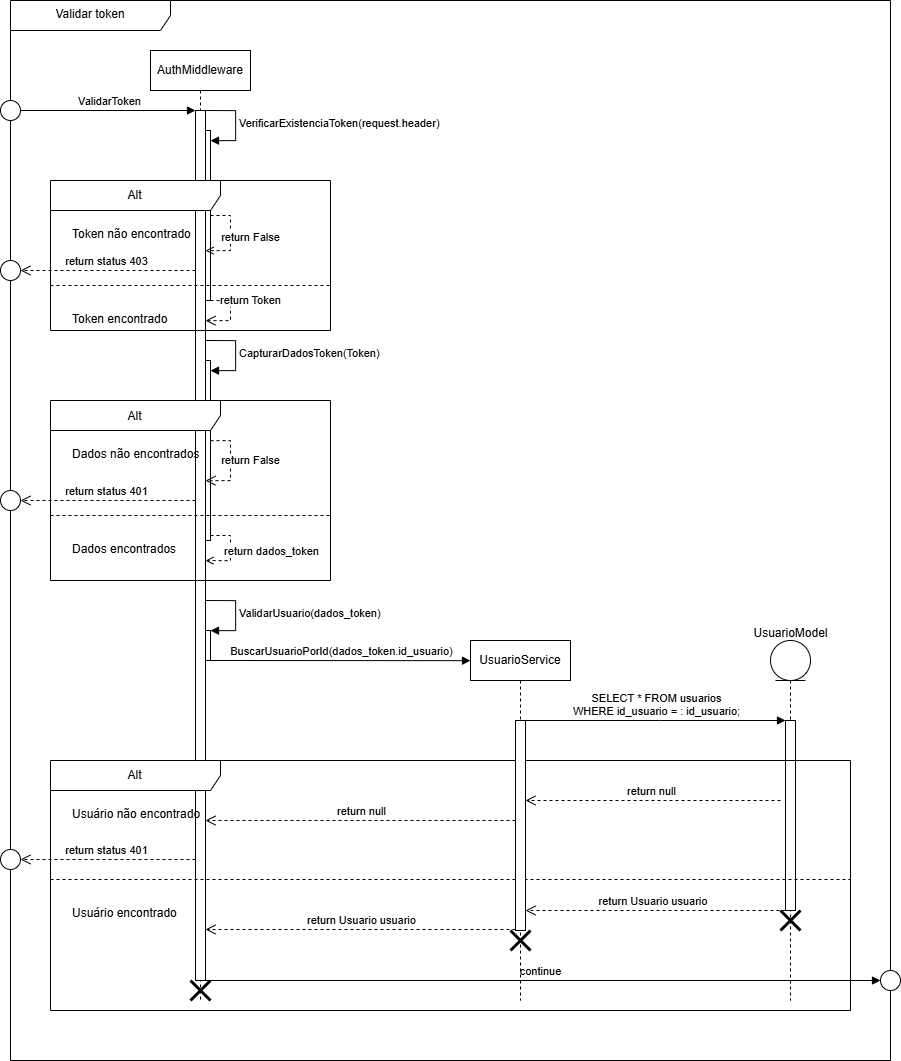

The diagram above was exported from draw.io. Its source (the exported page's mxGraphModel, read from the mxfile embedded in the PNG):
<mxGraphModel dx="2514" dy="1383" grid="1" gridSize="10" guides="1" tooltips="1" connect="1" arrows="1" fold="1" page="1" pageScale="1" pageWidth="850" pageHeight="1100" math="0" shadow="0">
  <root>
    <mxCell id="0" />
    <mxCell id="1" parent="0" />
    <mxCell id="_mHZez3Yvxv0_7N6gRz7-49" value="Validar token" style="shape=umlFrame;whiteSpace=wrap;html=1;pointerEvents=0;recursiveResize=0;container=1;collapsible=0;width=160;" vertex="1" parent="1">
      <mxGeometry x="50" y="50" width="880" height="1060" as="geometry" />
    </mxCell>
    <mxCell id="_mHZez3Yvxv0_7N6gRz7-50" value="AuthMiddleware" style="shape=umlLifeline;perimeter=lifelinePerimeter;whiteSpace=wrap;html=1;container=1;dropTarget=0;collapsible=0;recursiveResize=0;outlineConnect=0;portConstraint=eastwest;newEdgeStyle={&quot;curved&quot;:0,&quot;rounded&quot;:0};" vertex="1" parent="_mHZez3Yvxv0_7N6gRz7-49">
      <mxGeometry x="140" y="50" width="100" height="950" as="geometry" />
    </mxCell>
    <mxCell id="_mHZez3Yvxv0_7N6gRz7-51" value="" style="html=1;points=[[0,0,0,0,5],[0,1,0,0,-5],[1,0,0,0,5],[1,1,0,0,-5]];perimeter=orthogonalPerimeter;outlineConnect=0;targetShapes=umlLifeline;portConstraint=eastwest;newEdgeStyle={&quot;curved&quot;:0,&quot;rounded&quot;:0};" vertex="1" parent="_mHZez3Yvxv0_7N6gRz7-50">
      <mxGeometry x="50" y="580" width="10" height="30" as="geometry" />
    </mxCell>
    <mxCell id="_mHZez3Yvxv0_7N6gRz7-52" style="edgeStyle=orthogonalEdgeStyle;rounded=0;orthogonalLoop=1;jettySize=auto;html=1;curved=0;exitX=1;exitY=1;exitDx=0;exitDy=-5;exitPerimeter=0;endArrow=open;endFill=0;dashed=1;" edge="1" parent="_mHZez3Yvxv0_7N6gRz7-50" source="_mHZez3Yvxv0_7N6gRz7-54" target="_mHZez3Yvxv0_7N6gRz7-56">
      <mxGeometry relative="1" as="geometry">
        <Array as="points">
          <mxPoint x="80" y="485" />
          <mxPoint x="80" y="510" />
        </Array>
      </mxGeometry>
    </mxCell>
    <mxCell id="_mHZez3Yvxv0_7N6gRz7-53" value="return dados_token" style="edgeLabel;html=1;align=center;verticalAlign=middle;resizable=0;points=[];" vertex="1" connectable="0" parent="_mHZez3Yvxv0_7N6gRz7-52">
      <mxGeometry x="-0.0371" y="-1" relative="1" as="geometry">
        <mxPoint x="41" as="offset" />
      </mxGeometry>
    </mxCell>
    <mxCell id="_mHZez3Yvxv0_7N6gRz7-54" value="" style="html=1;points=[[0,0,0,0,5],[0,1,0,0,-5],[1,0,0,0,5],[1,1,0,0,-5]];perimeter=orthogonalPerimeter;outlineConnect=0;targetShapes=umlLifeline;portConstraint=eastwest;newEdgeStyle={&quot;curved&quot;:0,&quot;rounded&quot;:0};" vertex="1" parent="_mHZez3Yvxv0_7N6gRz7-50">
      <mxGeometry x="50" y="310" width="10" height="180" as="geometry" />
    </mxCell>
    <mxCell id="_mHZez3Yvxv0_7N6gRz7-55" value="" style="html=1;points=[[0,0,0,0,5],[0,1,0,0,-5],[1,0,0,0,5],[1,1,0,0,-5]];perimeter=orthogonalPerimeter;outlineConnect=0;targetShapes=umlLifeline;portConstraint=eastwest;newEdgeStyle={&quot;curved&quot;:0,&quot;rounded&quot;:0};" vertex="1" parent="_mHZez3Yvxv0_7N6gRz7-50">
      <mxGeometry x="50" y="80" width="10" height="170" as="geometry" />
    </mxCell>
    <mxCell id="_mHZez3Yvxv0_7N6gRz7-56" value="" style="html=1;points=[[0,0,0,0,5],[0,1,0,0,-5],[1,0,0,0,5],[1,1,0,0,-5]];perimeter=orthogonalPerimeter;outlineConnect=0;targetShapes=umlLifeline;portConstraint=eastwest;newEdgeStyle={&quot;curved&quot;:0,&quot;rounded&quot;:0};" vertex="1" parent="_mHZez3Yvxv0_7N6gRz7-50">
      <mxGeometry x="45" y="60" width="10" height="870" as="geometry" />
    </mxCell>
    <mxCell id="_mHZez3Yvxv0_7N6gRz7-57" style="edgeStyle=orthogonalEdgeStyle;rounded=0;orthogonalLoop=1;jettySize=auto;html=1;curved=0;dashed=1;endArrow=open;endFill=0;" edge="1" parent="_mHZez3Yvxv0_7N6gRz7-50" source="_mHZez3Yvxv0_7N6gRz7-55" target="_mHZez3Yvxv0_7N6gRz7-56">
      <mxGeometry relative="1" as="geometry">
        <Array as="points">
          <mxPoint x="80" y="165" />
          <mxPoint x="80" y="200" />
        </Array>
      </mxGeometry>
    </mxCell>
    <mxCell id="_mHZez3Yvxv0_7N6gRz7-58" value="return False" style="edgeLabel;html=1;align=center;verticalAlign=middle;resizable=0;points=[];" vertex="1" connectable="0" parent="_mHZez3Yvxv0_7N6gRz7-57">
      <mxGeometry x="0.4" relative="1" as="geometry">
        <mxPoint x="21" y="-15" as="offset" />
      </mxGeometry>
    </mxCell>
    <mxCell id="_mHZez3Yvxv0_7N6gRz7-59" value="VerificarExistenciaToken(request.header)" style="html=1;align=left;spacingLeft=2;endArrow=block;rounded=0;edgeStyle=orthogonalEdgeStyle;curved=0;rounded=0;" edge="1" parent="_mHZez3Yvxv0_7N6gRz7-50" target="_mHZez3Yvxv0_7N6gRz7-55">
      <mxGeometry relative="1" as="geometry">
        <mxPoint x="55" y="60" as="sourcePoint" />
        <Array as="points">
          <mxPoint x="85" y="90" />
        </Array>
      </mxGeometry>
    </mxCell>
    <mxCell id="_mHZez3Yvxv0_7N6gRz7-60" value="return Token" style="html=1;verticalAlign=bottom;endArrow=open;dashed=1;endSize=8;rounded=0;edgeStyle=orthogonalEdgeStyle;" edge="1" parent="_mHZez3Yvxv0_7N6gRz7-50" source="_mHZez3Yvxv0_7N6gRz7-55" target="_mHZez3Yvxv0_7N6gRz7-56">
      <mxGeometry x="-0.0773" y="20" relative="1" as="geometry">
        <mxPoint x="150" y="260" as="sourcePoint" />
        <mxPoint x="70" y="260" as="targetPoint" />
        <Array as="points">
          <mxPoint x="80" y="250" />
          <mxPoint x="80" y="270" />
        </Array>
        <mxPoint as="offset" />
      </mxGeometry>
    </mxCell>
    <mxCell id="_mHZez3Yvxv0_7N6gRz7-61" value="CapturarDadosToken(Token)" style="html=1;align=left;spacingLeft=2;endArrow=block;rounded=0;edgeStyle=orthogonalEdgeStyle;curved=0;rounded=0;" edge="1" parent="_mHZez3Yvxv0_7N6gRz7-50" target="_mHZez3Yvxv0_7N6gRz7-54">
      <mxGeometry relative="1" as="geometry">
        <mxPoint x="55" y="290" as="sourcePoint" />
        <Array as="points">
          <mxPoint x="85" y="320" />
        </Array>
      </mxGeometry>
    </mxCell>
    <mxCell id="_mHZez3Yvxv0_7N6gRz7-62" value="return False" style="html=1;verticalAlign=bottom;endArrow=open;dashed=1;endSize=8;rounded=0;edgeStyle=orthogonalEdgeStyle;" edge="1" parent="_mHZez3Yvxv0_7N6gRz7-50" source="_mHZez3Yvxv0_7N6gRz7-54" target="_mHZez3Yvxv0_7N6gRz7-56">
      <mxGeometry x="0.1757" y="20" relative="1" as="geometry">
        <mxPoint x="160" y="440" as="sourcePoint" />
        <mxPoint x="60" y="430" as="targetPoint" />
        <Array as="points">
          <mxPoint x="80" y="390" />
          <mxPoint x="80" y="430" />
        </Array>
        <mxPoint as="offset" />
      </mxGeometry>
    </mxCell>
    <mxCell id="_mHZez3Yvxv0_7N6gRz7-63" value="ValidarUsuario(dados_token)" style="html=1;align=left;spacingLeft=2;endArrow=block;rounded=0;edgeStyle=orthogonalEdgeStyle;curved=0;rounded=0;" edge="1" parent="_mHZez3Yvxv0_7N6gRz7-50" target="_mHZez3Yvxv0_7N6gRz7-51">
      <mxGeometry relative="1" as="geometry">
        <mxPoint x="55" y="550" as="sourcePoint" />
        <Array as="points">
          <mxPoint x="85" y="580" />
        </Array>
      </mxGeometry>
    </mxCell>
    <mxCell id="_mHZez3Yvxv0_7N6gRz7-64" value="" style="shape=umlDestroy;whiteSpace=wrap;html=1;strokeWidth=3;targetShapes=umlLifeline;" vertex="1" parent="_mHZez3Yvxv0_7N6gRz7-50">
      <mxGeometry x="40" y="930" width="20" height="20" as="geometry" />
    </mxCell>
    <mxCell id="_mHZez3Yvxv0_7N6gRz7-65" value="Alt" style="shape=umlFrame;whiteSpace=wrap;html=1;pointerEvents=0;recursiveResize=0;container=1;collapsible=0;width=170;" vertex="1" parent="_mHZez3Yvxv0_7N6gRz7-49">
      <mxGeometry x="40" y="180" width="280" height="150" as="geometry" />
    </mxCell>
    <mxCell id="_mHZez3Yvxv0_7N6gRz7-66" value="Token não encontrado" style="text;html=1;" vertex="1" parent="_mHZez3Yvxv0_7N6gRz7-65">
      <mxGeometry width="100" height="20" relative="1" as="geometry">
        <mxPoint x="20" y="40" as="offset" />
      </mxGeometry>
    </mxCell>
    <mxCell id="_mHZez3Yvxv0_7N6gRz7-67" value="Token encontrado" style="line;strokeWidth=1;dashed=1;labelPosition=center;verticalLabelPosition=bottom;align=left;verticalAlign=top;spacingLeft=20;spacingTop=15;html=1;whiteSpace=wrap;" vertex="1" parent="_mHZez3Yvxv0_7N6gRz7-65">
      <mxGeometry y="100" width="280" height="10" as="geometry" />
    </mxCell>
    <mxCell id="_mHZez3Yvxv0_7N6gRz7-68" value="Alt" style="shape=umlFrame;whiteSpace=wrap;html=1;pointerEvents=0;recursiveResize=0;container=1;collapsible=0;width=170;" vertex="1" parent="_mHZez3Yvxv0_7N6gRz7-49">
      <mxGeometry x="40" y="400" width="280" height="180" as="geometry" />
    </mxCell>
    <mxCell id="_mHZez3Yvxv0_7N6gRz7-69" value="Dados não encontrados" style="text;html=1;" vertex="1" parent="_mHZez3Yvxv0_7N6gRz7-68">
      <mxGeometry width="100" height="20" relative="1" as="geometry">
        <mxPoint x="20" y="40" as="offset" />
      </mxGeometry>
    </mxCell>
    <mxCell id="_mHZez3Yvxv0_7N6gRz7-70" value="Dados encontrados" style="line;strokeWidth=1;dashed=1;labelPosition=center;verticalLabelPosition=bottom;align=left;verticalAlign=top;spacingLeft=20;spacingTop=15;html=1;whiteSpace=wrap;" vertex="1" parent="_mHZez3Yvxv0_7N6gRz7-68">
      <mxGeometry y="110" width="280" height="10" as="geometry" />
    </mxCell>
    <mxCell id="_mHZez3Yvxv0_7N6gRz7-71" value="BuscarUsuarioPorId(dados_token.id_usuario)" style="html=1;verticalAlign=bottom;endArrow=block;curved=0;rounded=0;entryX=0;entryY=0.056;entryDx=0;entryDy=0;entryPerimeter=0;" edge="1" parent="_mHZez3Yvxv0_7N6gRz7-49" target="_mHZez3Yvxv0_7N6gRz7-89">
      <mxGeometry width="80" relative="1" as="geometry">
        <mxPoint x="200" y="660" as="sourcePoint" />
        <mxPoint x="450" y="660" as="targetPoint" />
      </mxGeometry>
    </mxCell>
    <mxCell id="_mHZez3Yvxv0_7N6gRz7-72" value="" style="shape=umlLifeline;perimeter=lifelinePerimeter;whiteSpace=wrap;html=1;container=1;dropTarget=0;collapsible=0;recursiveResize=0;outlineConnect=0;portConstraint=eastwest;newEdgeStyle={&quot;curved&quot;:0,&quot;rounded&quot;:0};participant=umlEntity;" vertex="1" parent="_mHZez3Yvxv0_7N6gRz7-49">
      <mxGeometry x="760" y="640" width="40" height="360" as="geometry" />
    </mxCell>
    <mxCell id="_mHZez3Yvxv0_7N6gRz7-73" value="" style="html=1;points=[[0,0,0,0,5],[0,1,0,0,-5],[1,0,0,0,5],[1,1,0,0,-5]];perimeter=orthogonalPerimeter;outlineConnect=0;targetShapes=umlLifeline;portConstraint=eastwest;newEdgeStyle={&quot;curved&quot;:0,&quot;rounded&quot;:0};" vertex="1" parent="_mHZez3Yvxv0_7N6gRz7-72">
      <mxGeometry x="15" y="80" width="10" height="190" as="geometry" />
    </mxCell>
    <mxCell id="_mHZez3Yvxv0_7N6gRz7-74" value="Alt" style="shape=umlFrame;whiteSpace=wrap;html=1;pointerEvents=0;recursiveResize=0;container=1;collapsible=0;width=170;" vertex="1" parent="_mHZez3Yvxv0_7N6gRz7-49">
      <mxGeometry x="40" y="760" width="800" height="250" as="geometry" />
    </mxCell>
    <mxCell id="_mHZez3Yvxv0_7N6gRz7-75" value="Usuário não encontrado" style="text;html=1;" vertex="1" parent="_mHZez3Yvxv0_7N6gRz7-74">
      <mxGeometry width="100" height="20" relative="1" as="geometry">
        <mxPoint x="20" y="40" as="offset" />
      </mxGeometry>
    </mxCell>
    <mxCell id="_mHZez3Yvxv0_7N6gRz7-76" value="Usuário encontrado" style="line;strokeWidth=1;dashed=1;labelPosition=center;verticalLabelPosition=bottom;align=left;verticalAlign=top;spacingLeft=20;spacingTop=15;html=1;whiteSpace=wrap;" vertex="1" parent="_mHZez3Yvxv0_7N6gRz7-74">
      <mxGeometry y="114" width="800" height="10" as="geometry" />
    </mxCell>
    <mxCell id="_mHZez3Yvxv0_7N6gRz7-77" value="return null" style="html=1;verticalAlign=bottom;endArrow=open;dashed=1;endSize=8;curved=0;rounded=0;" edge="1" parent="_mHZez3Yvxv0_7N6gRz7-74" target="_mHZez3Yvxv0_7N6gRz7-90">
      <mxGeometry relative="1" as="geometry">
        <mxPoint x="730" y="40" as="sourcePoint" />
        <mxPoint x="650" y="40" as="targetPoint" />
      </mxGeometry>
    </mxCell>
    <mxCell id="_mHZez3Yvxv0_7N6gRz7-78" value="" style="shape=umlDestroy;whiteSpace=wrap;html=1;strokeWidth=3;targetShapes=umlLifeline;" vertex="1" parent="_mHZez3Yvxv0_7N6gRz7-74">
      <mxGeometry x="730" y="150" width="20" height="20" as="geometry" />
    </mxCell>
    <mxCell id="_mHZez3Yvxv0_7N6gRz7-79" value="continue" style="html=1;verticalAlign=bottom;endArrow=block;curved=0;rounded=0;" edge="1" parent="_mHZez3Yvxv0_7N6gRz7-74" target="_mHZez3Yvxv0_7N6gRz7-86">
      <mxGeometry width="80" relative="1" as="geometry">
        <mxPoint x="150" y="220" as="sourcePoint" />
        <mxPoint x="230" y="220" as="targetPoint" />
      </mxGeometry>
    </mxCell>
    <mxCell id="_mHZez3Yvxv0_7N6gRz7-80" value="return status 401" style="html=1;verticalAlign=bottom;endArrow=open;dashed=1;endSize=8;curved=0;rounded=0;entryX=1;entryY=0.5;entryDx=0;entryDy=0;" edge="1" parent="_mHZez3Yvxv0_7N6gRz7-49" target="_mHZez3Yvxv0_7N6gRz7-85">
      <mxGeometry relative="1" as="geometry">
        <mxPoint x="185" y="859.0000000000002" as="sourcePoint" />
        <mxPoint x="3.840000000000032" y="857.8800000000001" as="targetPoint" />
        <Array as="points" />
      </mxGeometry>
    </mxCell>
    <mxCell id="_mHZez3Yvxv0_7N6gRz7-81" value="" style="ellipse;" vertex="1" parent="_mHZez3Yvxv0_7N6gRz7-49">
      <mxGeometry x="-10" y="260" width="20" height="20" as="geometry" />
    </mxCell>
    <mxCell id="_mHZez3Yvxv0_7N6gRz7-82" value="return status 403" style="html=1;verticalAlign=bottom;endArrow=open;dashed=1;endSize=8;curved=0;rounded=0;entryX=1;entryY=0.5;entryDx=0;entryDy=0;" edge="1" parent="_mHZez3Yvxv0_7N6gRz7-49" source="_mHZez3Yvxv0_7N6gRz7-56" target="_mHZez3Yvxv0_7N6gRz7-81">
      <mxGeometry relative="1" as="geometry">
        <mxPoint x="170" y="270" as="sourcePoint" />
        <mxPoint x="20" y="270" as="targetPoint" />
      </mxGeometry>
    </mxCell>
    <mxCell id="_mHZez3Yvxv0_7N6gRz7-83" value="" style="ellipse;" vertex="1" parent="_mHZez3Yvxv0_7N6gRz7-49">
      <mxGeometry x="-10" y="490" width="20" height="20" as="geometry" />
    </mxCell>
    <mxCell id="_mHZez3Yvxv0_7N6gRz7-84" value="return status 401" style="html=1;verticalAlign=bottom;endArrow=open;dashed=1;endSize=8;curved=0;rounded=0;" edge="1" parent="_mHZez3Yvxv0_7N6gRz7-49" source="_mHZez3Yvxv0_7N6gRz7-56">
      <mxGeometry relative="1" as="geometry">
        <mxPoint x="170" y="500" as="sourcePoint" />
        <mxPoint x="10" y="500" as="targetPoint" />
      </mxGeometry>
    </mxCell>
    <mxCell id="_mHZez3Yvxv0_7N6gRz7-85" value="" style="ellipse;" vertex="1" parent="_mHZez3Yvxv0_7N6gRz7-49">
      <mxGeometry x="-10" y="849" width="20" height="20" as="geometry" />
    </mxCell>
    <mxCell id="_mHZez3Yvxv0_7N6gRz7-86" value="" style="ellipse;" vertex="1" parent="_mHZez3Yvxv0_7N6gRz7-49">
      <mxGeometry x="870" y="970" width="20" height="20" as="geometry" />
    </mxCell>
    <mxCell id="_mHZez3Yvxv0_7N6gRz7-87" value="ValidarToken" style="html=1;verticalAlign=bottom;endArrow=block;curved=0;rounded=0;exitX=1;exitY=0.5;exitDx=0;exitDy=0;" edge="1" parent="_mHZez3Yvxv0_7N6gRz7-49" source="_mHZez3Yvxv0_7N6gRz7-88" target="_mHZez3Yvxv0_7N6gRz7-56">
      <mxGeometry width="80" relative="1" as="geometry">
        <mxPoint x="100" y="110" as="sourcePoint" />
        <mxPoint x="180" y="110" as="targetPoint" />
      </mxGeometry>
    </mxCell>
    <mxCell id="_mHZez3Yvxv0_7N6gRz7-88" value="" style="ellipse;" vertex="1" parent="_mHZez3Yvxv0_7N6gRz7-49">
      <mxGeometry x="-10" y="100" width="20" height="20" as="geometry" />
    </mxCell>
    <mxCell id="_mHZez3Yvxv0_7N6gRz7-89" value="UsuarioService" style="shape=umlLifeline;perimeter=lifelinePerimeter;whiteSpace=wrap;html=1;container=1;dropTarget=0;collapsible=0;recursiveResize=0;outlineConnect=0;portConstraint=eastwest;newEdgeStyle={&quot;curved&quot;:0,&quot;rounded&quot;:0};" vertex="1" parent="1">
      <mxGeometry x="510" y="690" width="100" height="360" as="geometry" />
    </mxCell>
    <mxCell id="_mHZez3Yvxv0_7N6gRz7-90" value="" style="html=1;points=[[0,0,0,0,5],[0,1,0,0,-5],[1,0,0,0,5],[1,1,0,0,-5]];perimeter=orthogonalPerimeter;outlineConnect=0;targetShapes=umlLifeline;portConstraint=eastwest;newEdgeStyle={&quot;curved&quot;:0,&quot;rounded&quot;:0};" vertex="1" parent="_mHZez3Yvxv0_7N6gRz7-89">
      <mxGeometry x="45" y="80" width="10" height="210" as="geometry" />
    </mxCell>
    <mxCell id="_mHZez3Yvxv0_7N6gRz7-91" value="" style="shape=umlDestroy;whiteSpace=wrap;html=1;strokeWidth=3;targetShapes=umlLifeline;" vertex="1" parent="_mHZez3Yvxv0_7N6gRz7-89">
      <mxGeometry x="40" y="290" width="20" height="20" as="geometry" />
    </mxCell>
    <mxCell id="_mHZez3Yvxv0_7N6gRz7-92" value="UsuarioModel" style="text;html=1;align=center;verticalAlign=middle;resizable=0;points=[];autosize=1;strokeColor=none;fillColor=none;" vertex="1" parent="1">
      <mxGeometry x="780" y="668" width="100" height="30" as="geometry" />
    </mxCell>
    <mxCell id="_mHZez3Yvxv0_7N6gRz7-93" value="SELECT * FROM usuarios&lt;div&gt;WHERE id_usuario = : id_usuario;&lt;/div&gt;" style="html=1;verticalAlign=bottom;endArrow=block;curved=0;rounded=0;" edge="1" parent="1" source="_mHZez3Yvxv0_7N6gRz7-90" target="_mHZez3Yvxv0_7N6gRz7-73">
      <mxGeometry relative="1" as="geometry">
        <mxPoint x="570" y="770" as="sourcePoint" />
        <mxPoint x="825" y="755" as="targetPoint" />
        <Array as="points">
          <mxPoint x="700" y="770" />
        </Array>
      </mxGeometry>
    </mxCell>
    <mxCell id="_mHZez3Yvxv0_7N6gRz7-94" value="return null" style="html=1;verticalAlign=bottom;endArrow=open;dashed=1;endSize=8;curved=0;rounded=0;" edge="1" parent="1" source="_mHZez3Yvxv0_7N6gRz7-90" target="_mHZez3Yvxv0_7N6gRz7-56">
      <mxGeometry relative="1" as="geometry">
        <mxPoint x="550" y="870" as="sourcePoint" />
        <mxPoint x="250" y="870" as="targetPoint" />
        <Array as="points">
          <mxPoint x="400" y="870" />
        </Array>
      </mxGeometry>
    </mxCell>
    <mxCell id="_mHZez3Yvxv0_7N6gRz7-95" value="return Usuario usuario&amp;nbsp;" style="html=1;verticalAlign=bottom;endArrow=open;dashed=1;endSize=8;curved=0;rounded=0;" edge="1" parent="1">
      <mxGeometry relative="1" as="geometry">
        <mxPoint x="825" y="960" as="sourcePoint" />
        <mxPoint x="565" y="960" as="targetPoint" />
      </mxGeometry>
    </mxCell>
    <mxCell id="_mHZez3Yvxv0_7N6gRz7-96" value="return Usuario usuario" style="html=1;verticalAlign=bottom;endArrow=open;dashed=1;endSize=8;curved=0;rounded=0;" edge="1" parent="1" target="_mHZez3Yvxv0_7N6gRz7-56">
      <mxGeometry x="0.0011" relative="1" as="geometry">
        <mxPoint x="555" y="979" as="sourcePoint" />
        <mxPoint x="320" y="979" as="targetPoint" />
        <mxPoint as="offset" />
      </mxGeometry>
    </mxCell>
  </root>
</mxGraphModel>